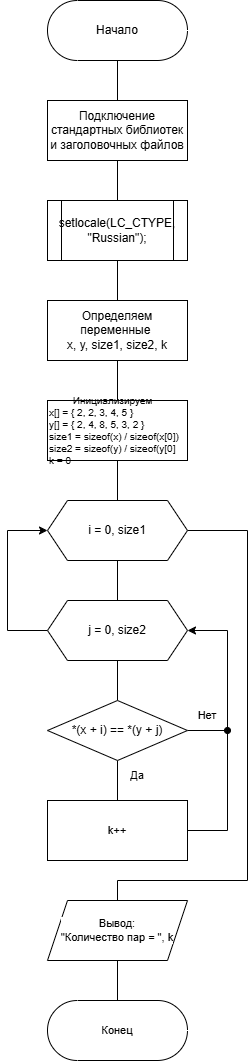

The diagram above was exported from draw.io. Its source (the exported page's mxGraphModel, read from the mxfile embedded in the PNG):
<mxGraphModel dx="1066" dy="836" grid="1" gridSize="10" guides="1" tooltips="1" connect="1" arrows="1" fold="1" page="1" pageScale="1" pageWidth="827" pageHeight="1169" math="0" shadow="0">
  <root>
    <mxCell id="0" />
    <mxCell id="1" parent="0" />
    <mxCell id="lpwBqHNYMur539OCGt_a-21" value="" style="edgeStyle=orthogonalEdgeStyle;shape=connector;rounded=0;orthogonalLoop=1;jettySize=auto;html=1;strokeColor=default;align=center;verticalAlign=middle;fontFamily=Helvetica;fontSize=11;fontColor=default;labelBackgroundColor=default;endArrow=none;endFill=0;" parent="1" source="lpwBqHNYMur539OCGt_a-1" target="lpwBqHNYMur539OCGt_a-2" edge="1">
      <mxGeometry relative="1" as="geometry" />
    </mxCell>
    <mxCell id="lpwBqHNYMur539OCGt_a-1" value="Начало" style="html=1;dashed=0;whiteSpace=wrap;shape=mxgraph.dfd.start" parent="1" vertex="1">
      <mxGeometry x="280" y="80" width="140" height="60" as="geometry" />
    </mxCell>
    <mxCell id="lpwBqHNYMur539OCGt_a-22" value="" style="edgeStyle=orthogonalEdgeStyle;shape=connector;rounded=0;orthogonalLoop=1;jettySize=auto;html=1;strokeColor=default;align=center;verticalAlign=middle;fontFamily=Helvetica;fontSize=11;fontColor=default;labelBackgroundColor=default;endArrow=none;endFill=0;" parent="1" source="lpwBqHNYMur539OCGt_a-2" target="lpwBqHNYMur539OCGt_a-3" edge="1">
      <mxGeometry relative="1" as="geometry" />
    </mxCell>
    <mxCell id="lpwBqHNYMur539OCGt_a-2" value="Подключение стандартных библиотек и заголовочных файлов" style="whiteSpace=wrap;html=1;" parent="1" vertex="1">
      <mxGeometry x="280" y="180" width="140" height="60" as="geometry" />
    </mxCell>
    <mxCell id="lpwBqHNYMur539OCGt_a-20" value="" style="edgeStyle=orthogonalEdgeStyle;shape=connector;rounded=0;orthogonalLoop=1;jettySize=auto;html=1;strokeColor=default;align=center;verticalAlign=middle;fontFamily=Helvetica;fontSize=11;fontColor=default;labelBackgroundColor=default;endArrow=none;endFill=0;" parent="1" source="lpwBqHNYMur539OCGt_a-3" target="lpwBqHNYMur539OCGt_a-4" edge="1">
      <mxGeometry relative="1" as="geometry" />
    </mxCell>
    <mxCell id="lpwBqHNYMur539OCGt_a-3" value="&lt;div&gt;&lt;span style=&quot;background-color: transparent; color: light-dark(rgb(0, 0, 0), rgb(255, 255, 255));&quot;&gt;setlocale(LC_CTYPE, &quot;Russian&quot;);&lt;/span&gt;&lt;/div&gt;" style="shape=process;whiteSpace=wrap;html=1;backgroundOutline=1;fontSize=12;" parent="1" vertex="1">
      <mxGeometry x="280" y="280" width="140" height="60" as="geometry" />
    </mxCell>
    <mxCell id="lpwBqHNYMur539OCGt_a-19" value="" style="edgeStyle=orthogonalEdgeStyle;shape=connector;rounded=0;orthogonalLoop=1;jettySize=auto;html=1;strokeColor=default;align=center;verticalAlign=middle;fontFamily=Helvetica;fontSize=11;fontColor=default;labelBackgroundColor=default;endArrow=none;endFill=0;" parent="1" source="lpwBqHNYMur539OCGt_a-4" target="lpwBqHNYMur539OCGt_a-5" edge="1">
      <mxGeometry relative="1" as="geometry" />
    </mxCell>
    <mxCell id="lpwBqHNYMur539OCGt_a-4" value="Определяем переменные&amp;nbsp;&lt;div&gt;x, y, size1, size2, k&lt;/div&gt;" style="whiteSpace=wrap;html=1;rounded=0;" parent="1" vertex="1">
      <mxGeometry x="280" y="380" width="140" height="60" as="geometry" />
    </mxCell>
    <mxCell id="lpwBqHNYMur539OCGt_a-18" value="" style="edgeStyle=orthogonalEdgeStyle;shape=connector;rounded=0;orthogonalLoop=1;jettySize=auto;html=1;strokeColor=default;align=center;verticalAlign=middle;fontFamily=Helvetica;fontSize=11;fontColor=default;labelBackgroundColor=default;endArrow=none;endFill=0;" parent="1" source="lpwBqHNYMur539OCGt_a-5" target="lpwBqHNYMur539OCGt_a-6" edge="1">
      <mxGeometry relative="1" as="geometry" />
    </mxCell>
    <mxCell id="lpwBqHNYMur539OCGt_a-5" value="&lt;div style=&quot;text-align: center;&quot;&gt;&lt;span style=&quot;background-color: transparent; color: light-dark(rgb(0, 0, 0), rgb(255, 255, 255));&quot;&gt;Инициализируем&amp;nbsp;&lt;/span&gt;&lt;/div&gt;&lt;div&gt;&lt;div&gt;x[] = { 2, 2, 3, 4, 5 }&lt;/div&gt;&lt;div&gt;&lt;span style=&quot;white-space: normal;&quot;&gt;y[] = { 2, 4, 8, 5, 3, 2 }&lt;/span&gt;&lt;/div&gt;&lt;/div&gt;&lt;div&gt;&lt;div&gt;size1 = sizeof(x) / sizeof(x[0])&lt;/div&gt;&lt;div&gt;&lt;span style=&quot;white-space: normal;&quot;&gt;size2 = sizeof(y) / sizeof(y[0]&lt;/span&gt;&lt;/div&gt;&lt;/div&gt;&lt;div&gt;&lt;span style=&quot;white-space: normal;&quot;&gt;k = 0&lt;/span&gt;&lt;/div&gt;" style="whiteSpace=wrap;html=1;rounded=0;fontSize=10;align=left;" parent="1" vertex="1">
      <mxGeometry x="280" y="480" width="140" height="60" as="geometry" />
    </mxCell>
    <mxCell id="lpwBqHNYMur539OCGt_a-17" value="" style="edgeStyle=orthogonalEdgeStyle;shape=connector;rounded=0;orthogonalLoop=1;jettySize=auto;html=1;strokeColor=default;align=center;verticalAlign=middle;fontFamily=Helvetica;fontSize=11;fontColor=default;labelBackgroundColor=default;endArrow=none;endFill=0;" parent="1" source="lpwBqHNYMur539OCGt_a-6" target="lpwBqHNYMur539OCGt_a-7" edge="1">
      <mxGeometry relative="1" as="geometry" />
    </mxCell>
    <mxCell id="cMaXBnm9QRnTT-LZ6Ekl-4" style="edgeStyle=orthogonalEdgeStyle;rounded=0;orthogonalLoop=1;jettySize=auto;html=1;exitX=1;exitY=0.5;exitDx=0;exitDy=0;entryX=0.5;entryY=0;entryDx=0;entryDy=0;endArrow=none;endFill=0;" parent="1" source="lpwBqHNYMur539OCGt_a-6" target="lpwBqHNYMur539OCGt_a-23" edge="1">
      <mxGeometry relative="1" as="geometry">
        <Array as="points">
          <mxPoint x="480" y="610" />
          <mxPoint x="480" y="960" />
          <mxPoint x="350" y="960" />
        </Array>
      </mxGeometry>
    </mxCell>
    <mxCell id="lpwBqHNYMur539OCGt_a-6" value="i = 0, size1" style="shape=hexagon;perimeter=hexagonPerimeter2;whiteSpace=wrap;html=1;fixedSize=1;" parent="1" vertex="1">
      <mxGeometry x="280" y="580" width="140" height="60" as="geometry" />
    </mxCell>
    <mxCell id="lpwBqHNYMur539OCGt_a-9" value="" style="edgeStyle=orthogonalEdgeStyle;rounded=0;orthogonalLoop=1;jettySize=auto;html=1;endArrow=none;endFill=0;" parent="1" source="lpwBqHNYMur539OCGt_a-7" target="lpwBqHNYMur539OCGt_a-8" edge="1">
      <mxGeometry relative="1" as="geometry" />
    </mxCell>
    <mxCell id="cMaXBnm9QRnTT-LZ6Ekl-3" style="edgeStyle=orthogonalEdgeStyle;rounded=0;orthogonalLoop=1;jettySize=auto;html=1;exitX=0;exitY=0.5;exitDx=0;exitDy=0;entryX=0;entryY=0.5;entryDx=0;entryDy=0;" parent="1" source="lpwBqHNYMur539OCGt_a-7" target="lpwBqHNYMur539OCGt_a-6" edge="1">
      <mxGeometry relative="1" as="geometry">
        <Array as="points">
          <mxPoint x="240" y="710" />
          <mxPoint x="240" y="610" />
        </Array>
      </mxGeometry>
    </mxCell>
    <mxCell id="lpwBqHNYMur539OCGt_a-7" value="j = 0, size2" style="shape=hexagon;perimeter=hexagonPerimeter2;whiteSpace=wrap;html=1;fixedSize=1;" parent="1" vertex="1">
      <mxGeometry x="280" y="680" width="140" height="60" as="geometry" />
    </mxCell>
    <mxCell id="lpwBqHNYMur539OCGt_a-11" value="" style="edgeStyle=orthogonalEdgeStyle;shape=connector;rounded=0;orthogonalLoop=1;jettySize=auto;html=1;strokeColor=default;align=center;verticalAlign=middle;fontFamily=Helvetica;fontSize=11;fontColor=default;labelBackgroundColor=default;endArrow=none;endFill=0;" parent="1" source="lpwBqHNYMur539OCGt_a-8" target="lpwBqHNYMur539OCGt_a-10" edge="1">
      <mxGeometry relative="1" as="geometry" />
    </mxCell>
    <mxCell id="cMaXBnm9QRnTT-LZ6Ekl-2" style="edgeStyle=orthogonalEdgeStyle;rounded=0;orthogonalLoop=1;jettySize=auto;html=1;exitX=1;exitY=0.5;exitDx=0;exitDy=0;endArrow=oval;endFill=1;" parent="1" source="lpwBqHNYMur539OCGt_a-8" edge="1">
      <mxGeometry relative="1" as="geometry">
        <mxPoint x="460" y="810" as="targetPoint" />
      </mxGeometry>
    </mxCell>
    <mxCell id="lpwBqHNYMur539OCGt_a-8" value="*(x + i) == *(y + j)" style="rhombus;whiteSpace=wrap;html=1;" parent="1" vertex="1">
      <mxGeometry x="280" y="780" width="140" height="60" as="geometry" />
    </mxCell>
    <mxCell id="cMaXBnm9QRnTT-LZ6Ekl-1" style="edgeStyle=orthogonalEdgeStyle;rounded=0;orthogonalLoop=1;jettySize=auto;html=1;exitX=1;exitY=0.5;exitDx=0;exitDy=0;entryX=1;entryY=0.5;entryDx=0;entryDy=0;" parent="1" source="lpwBqHNYMur539OCGt_a-10" target="lpwBqHNYMur539OCGt_a-7" edge="1">
      <mxGeometry relative="1" as="geometry">
        <Array as="points">
          <mxPoint x="460" y="910" />
          <mxPoint x="460" y="710" />
        </Array>
      </mxGeometry>
    </mxCell>
    <mxCell id="lpwBqHNYMur539OCGt_a-10" value="&lt;div&gt;k++&lt;/div&gt;" style="whiteSpace=wrap;html=1;rounded=0;fontFamily=Helvetica;fontSize=11;fontColor=default;labelBackgroundColor=default;" parent="1" vertex="1">
      <mxGeometry x="280" y="880" width="140" height="60" as="geometry" />
    </mxCell>
    <mxCell id="lpwBqHNYMur539OCGt_a-12" value="Да" style="text;html=1;whiteSpace=wrap;strokeColor=none;fillColor=none;align=center;verticalAlign=middle;rounded=0;fontFamily=Helvetica;fontSize=11;fontColor=default;labelBackgroundColor=default;" parent="1" vertex="1">
      <mxGeometry x="340" y="840" width="60" height="30" as="geometry" />
    </mxCell>
    <mxCell id="lpwBqHNYMur539OCGt_a-16" value="Нет" style="text;html=1;whiteSpace=wrap;strokeColor=none;fillColor=none;align=center;verticalAlign=middle;rounded=0;fontFamily=Helvetica;fontSize=11;fontColor=default;labelBackgroundColor=default;" parent="1" vertex="1">
      <mxGeometry x="410" y="780" width="60" height="30" as="geometry" />
    </mxCell>
    <mxCell id="lpwBqHNYMur539OCGt_a-26" value="" style="edgeStyle=orthogonalEdgeStyle;shape=connector;rounded=0;orthogonalLoop=1;jettySize=auto;html=1;strokeColor=default;align=center;verticalAlign=middle;fontFamily=Helvetica;fontSize=11;fontColor=default;labelBackgroundColor=default;endArrow=none;endFill=0;" parent="1" source="lpwBqHNYMur539OCGt_a-23" target="lpwBqHNYMur539OCGt_a-25" edge="1">
      <mxGeometry relative="1" as="geometry" />
    </mxCell>
    <mxCell id="lpwBqHNYMur539OCGt_a-23" value="Вывод:&lt;div&gt;&quot;Количество пар = &quot;, k&lt;/div&gt;" style="shape=parallelogram;perimeter=parallelogramPerimeter;whiteSpace=wrap;html=1;fixedSize=1;rounded=0;fontFamily=Helvetica;fontSize=11;fontColor=default;labelBackgroundColor=default;" parent="1" vertex="1">
      <mxGeometry x="280" y="980" width="140" height="60" as="geometry" />
    </mxCell>
    <mxCell id="lpwBqHNYMur539OCGt_a-25" value="Конец" style="html=1;dashed=0;whiteSpace=wrap;shape=mxgraph.dfd.start;fontFamily=Helvetica;fontSize=11;fontColor=default;labelBackgroundColor=default;" parent="1" vertex="1">
      <mxGeometry x="280" y="1080" width="140" height="60" as="geometry" />
    </mxCell>
  </root>
</mxGraphModel>